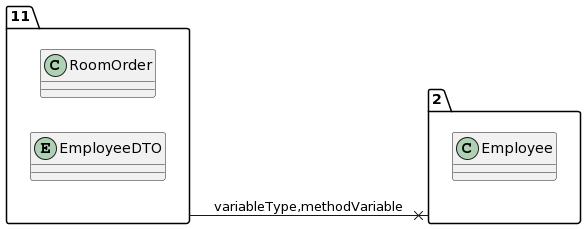

The diagram above was rendered by PlantUML. Its source (embedded in the PNG):
@startuml
allow_mixing
left to right direction
package "11"{
class RoomOrder
entity EmployeeDTO

}
package "2"{
class Employee

}
"11" --x "2":variableType,methodVariable
@enduml